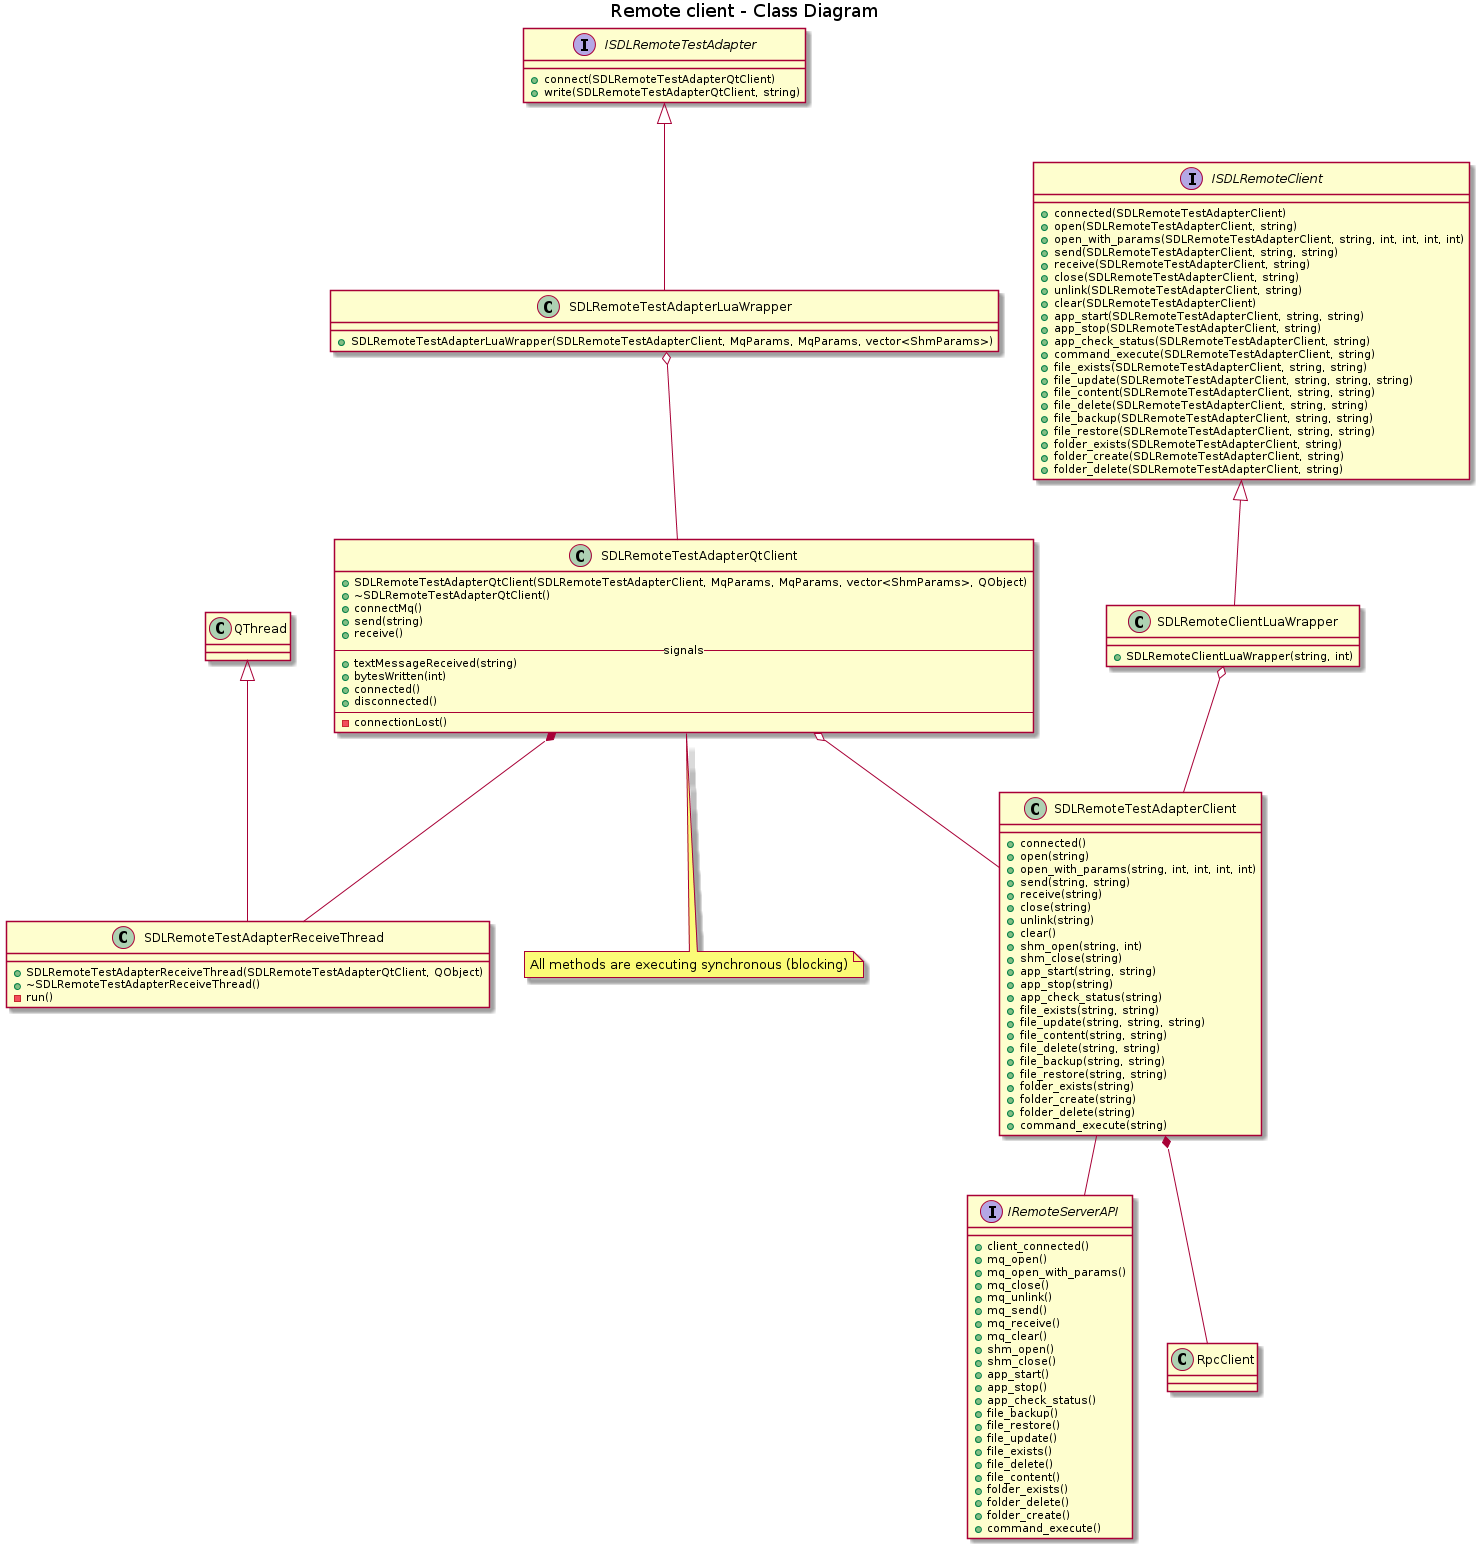

The diagram above was rendered by PlantUML. Its source (embedded in the PNG):
@startuml

title Remote client - Class Diagram

interface IRemoteServerAPI {
    +client_connected()
    +mq_open()
    +mq_open_with_params()
    +mq_close()
    +mq_unlink()
    +mq_send()
    +mq_receive()
    +mq_clear()
    +shm_open()
    +shm_close()
    +app_start()
    +app_stop()
    +app_check_status()
    +file_backup()
    +file_restore()
    +file_update()
    +file_exists()
    +file_delete()
    +file_content()
    +folder_exists()
    +folder_delete()
    +folder_create()
    +command_execute()
}

class RpcClient {
}

class SDLRemoteTestAdapterClient {
    +connected()
    +open(string)
    +open_with_params(string, int, int, int, int)
    +send(string, string)
    +receive(string)
    +close(string)
    +unlink(string)
    +clear()
    +shm_open(string, int)
    +shm_close(string)
    +app_start(string, string)
    +app_stop(string)
    +app_check_status(string)
    +file_exists(string, string)
    +file_update(string, string, string)
    +file_content(string, string)
    +file_delete(string, string)
    +file_backup(string, string)
    +file_restore(string, string)
    +folder_exists(string)
    +folder_create(string)
    +folder_delete(string)
    +command_execute(string)
}

class SDLRemoteTestAdapterQtClient {
    +SDLRemoteTestAdapterQtClient(SDLRemoteTestAdapterClient, MqParams, MqParams, vector<ShmParams>, QObject)
    +~SDLRemoteTestAdapterQtClient()
    +connectMq()
    +send(string)
    +receive()
    --signals--
    +textMessageReceived(string)
    +bytesWritten(int)
    +connected()
    +disconnected()
    --
    -connectionLost()
}

class SDLRemoteTestAdapterReceiveThread {
    +SDLRemoteTestAdapterReceiveThread(SDLRemoteTestAdapterQtClient, QObject)
    +~SDLRemoteTestAdapterReceiveThread()
    -run()
}

class QThread

interface ISDLRemoteTestAdapter {
    +connect(SDLRemoteTestAdapterQtClient)
    +write(SDLRemoteTestAdapterQtClient, string)
}

class SDLRemoteTestAdapterLuaWrapper {
    +SDLRemoteTestAdapterLuaWrapper(SDLRemoteTestAdapterClient, MqParams, MqParams, vector<ShmParams>)
}

interface ISDLRemoteClient {
    +connected(SDLRemoteTestAdapterClient)
    +open(SDLRemoteTestAdapterClient, string)
    +open_with_params(SDLRemoteTestAdapterClient, string, int, int, int, int)
    +send(SDLRemoteTestAdapterClient, string, string)
    +receive(SDLRemoteTestAdapterClient, string)
    +close(SDLRemoteTestAdapterClient, string)
    +unlink(SDLRemoteTestAdapterClient, string)
    +clear(SDLRemoteTestAdapterClient)
    +app_start(SDLRemoteTestAdapterClient, string, string)
    +app_stop(SDLRemoteTestAdapterClient, string)
    +app_check_status(SDLRemoteTestAdapterClient, string)
    +command_execute(SDLRemoteTestAdapterClient, string)
    +file_exists(SDLRemoteTestAdapterClient, string, string)
    +file_update(SDLRemoteTestAdapterClient, string, string, string)
    +file_content(SDLRemoteTestAdapterClient, string, string)
    +file_delete(SDLRemoteTestAdapterClient, string, string)
    +file_backup(SDLRemoteTestAdapterClient, string, string)
    +file_restore(SDLRemoteTestAdapterClient, string, string)
    +folder_exists(SDLRemoteTestAdapterClient, string)
    +folder_create(SDLRemoteTestAdapterClient, string)
    +folder_delete(SDLRemoteTestAdapterClient, string)
}

class SDLRemoteClientLuaWrapper {
    +SDLRemoteClientLuaWrapper(string, int)
}

SDLRemoteTestAdapterClient *-- RpcClient
SDLRemoteTestAdapterClient -- IRemoteServerAPI

SDLRemoteTestAdapterQtClient o-- SDLRemoteTestAdapterClient

QThread <|-- SDLRemoteTestAdapterReceiveThread

ISDLRemoteClient <|-- SDLRemoteClientLuaWrapper
SDLRemoteClientLuaWrapper o-- SDLRemoteTestAdapterClient

ISDLRemoteTestAdapter <|-- SDLRemoteTestAdapterLuaWrapper
SDLRemoteTestAdapterLuaWrapper o-- SDLRemoteTestAdapterQtClient
SDLRemoteTestAdapterQtClient *-- SDLRemoteTestAdapterReceiveThread

note "All methods are executing synchronous (blocking)" as N
SDLRemoteTestAdapterQtClient .. N

@enduml